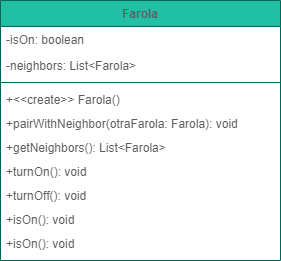

The diagram above was exported from draw.io. Its source (the exported page's mxGraphModel, read from the mxfile embedded in the PNG):
<mxGraphModel dx="1114" dy="600" grid="1" gridSize="10" guides="1" tooltips="1" connect="1" arrows="1" fold="1" page="1" pageScale="1" pageWidth="827" pageHeight="1169" math="0" shadow="0">
  <root>
    <mxCell id="WIyWlLk6GJQsqaUBKTNV-0" />
    <mxCell id="WIyWlLk6GJQsqaUBKTNV-1" parent="WIyWlLk6GJQsqaUBKTNV-0" />
    <mxCell id="zkfFHV4jXpPFQw0GAbJ--0" value="Farola" style="swimlane;fontStyle=1;align=center;verticalAlign=middle;childLayout=stackLayout;horizontal=1;startSize=26;horizontalStack=0;resizeParent=1;resizeLast=0;collapsible=1;marginBottom=0;rounded=0;shadow=0;strokeWidth=1;fontSize=12;perimeterSpacing=0;labelBackgroundColor=none;labelBorderColor=none;fillColor=#21C0A5;strokeColor=#006658;fontColor=#5C5C5C;" parent="WIyWlLk6GJQsqaUBKTNV-1" vertex="1">
      <mxGeometry x="240" y="70" width="280" height="260" as="geometry">
        <mxRectangle x="334" y="120" width="160" height="26" as="alternateBounds" />
      </mxGeometry>
    </mxCell>
    <mxCell id="zkfFHV4jXpPFQw0GAbJ--2" value="-isOn: boolean" style="text;align=left;verticalAlign=top;spacingLeft=4;spacingRight=4;overflow=hidden;rotatable=0;points=[[0,0.5],[1,0.5]];portConstraint=eastwest;rounded=0;shadow=0;html=0;labelBackgroundColor=none;fontColor=#5C5C5C;" parent="zkfFHV4jXpPFQw0GAbJ--0" vertex="1">
      <mxGeometry y="26" width="280" height="26" as="geometry" />
    </mxCell>
    <mxCell id="zkfFHV4jXpPFQw0GAbJ--3" value="-neighbors: List&lt;Farola&gt;" style="text;align=left;verticalAlign=top;spacingLeft=4;spacingRight=4;overflow=hidden;rotatable=0;points=[[0,0.5],[1,0.5]];portConstraint=eastwest;rounded=0;shadow=0;html=0;labelBackgroundColor=none;fontColor=#5C5C5C;" parent="zkfFHV4jXpPFQw0GAbJ--0" vertex="1">
      <mxGeometry y="52" width="280" height="26" as="geometry" />
    </mxCell>
    <mxCell id="zkfFHV4jXpPFQw0GAbJ--4" value="" style="line;html=1;strokeWidth=1;align=left;verticalAlign=middle;spacingTop=-1;spacingLeft=3;spacingRight=3;rotatable=0;labelPosition=right;points=[];portConstraint=eastwest;labelBackgroundColor=none;fillColor=#21C0A5;strokeColor=#006658;fontColor=#5C5C5C;" parent="zkfFHV4jXpPFQw0GAbJ--0" vertex="1">
      <mxGeometry y="78" width="280" height="8" as="geometry" />
    </mxCell>
    <mxCell id="zkfFHV4jXpPFQw0GAbJ--5" value="+&lt;&lt;create&gt;&gt; Farola()" style="text;align=left;verticalAlign=top;spacingLeft=4;spacingRight=4;overflow=hidden;rotatable=0;points=[[0,0.5],[1,0.5]];portConstraint=eastwest;labelBackgroundColor=none;fontColor=#5C5C5C;" parent="zkfFHV4jXpPFQw0GAbJ--0" vertex="1">
      <mxGeometry y="86" width="280" height="24" as="geometry" />
    </mxCell>
    <mxCell id="9Ma4HcXztWpZGk2iHfLe-7" value="+pairWithNeighbor(otraFarola: Farola): void" style="text;align=left;verticalAlign=top;spacingLeft=4;spacingRight=4;overflow=hidden;rotatable=0;points=[[0,0.5],[1,0.5]];portConstraint=eastwest;labelBackgroundColor=none;fontColor=#5C5C5C;" vertex="1" parent="zkfFHV4jXpPFQw0GAbJ--0">
      <mxGeometry y="110" width="280" height="24" as="geometry" />
    </mxCell>
    <mxCell id="9Ma4HcXztWpZGk2iHfLe-8" value="+getNeighbors(): List&lt;Farola&gt;" style="text;align=left;verticalAlign=top;spacingLeft=4;spacingRight=4;overflow=hidden;rotatable=0;points=[[0,0.5],[1,0.5]];portConstraint=eastwest;labelBackgroundColor=none;fontColor=#5C5C5C;" vertex="1" parent="zkfFHV4jXpPFQw0GAbJ--0">
      <mxGeometry y="134" width="280" height="24" as="geometry" />
    </mxCell>
    <mxCell id="9Ma4HcXztWpZGk2iHfLe-9" value="+turnOn(): void" style="text;align=left;verticalAlign=top;spacingLeft=4;spacingRight=4;overflow=hidden;rotatable=0;points=[[0,0.5],[1,0.5]];portConstraint=eastwest;labelBackgroundColor=none;fontColor=#5C5C5C;" vertex="1" parent="zkfFHV4jXpPFQw0GAbJ--0">
      <mxGeometry y="158" width="280" height="24" as="geometry" />
    </mxCell>
    <mxCell id="9Ma4HcXztWpZGk2iHfLe-10" value="+turnOff(): void" style="text;align=left;verticalAlign=top;spacingLeft=4;spacingRight=4;overflow=hidden;rotatable=0;points=[[0,0.5],[1,0.5]];portConstraint=eastwest;labelBackgroundColor=none;fontColor=#5C5C5C;" vertex="1" parent="zkfFHV4jXpPFQw0GAbJ--0">
      <mxGeometry y="182" width="280" height="24" as="geometry" />
    </mxCell>
    <mxCell id="9Ma4HcXztWpZGk2iHfLe-11" value="+isOn(): void" style="text;align=left;verticalAlign=top;spacingLeft=4;spacingRight=4;overflow=hidden;rotatable=0;points=[[0,0.5],[1,0.5]];portConstraint=eastwest;labelBackgroundColor=none;fontColor=#5C5C5C;" vertex="1" parent="zkfFHV4jXpPFQw0GAbJ--0">
      <mxGeometry y="206" width="280" height="24" as="geometry" />
    </mxCell>
    <mxCell id="9Ma4HcXztWpZGk2iHfLe-12" value="+isOn(): void" style="text;align=left;verticalAlign=top;spacingLeft=4;spacingRight=4;overflow=hidden;rotatable=0;points=[[0,0.5],[1,0.5]];portConstraint=eastwest;labelBackgroundColor=none;fontColor=#5C5C5C;" vertex="1" parent="zkfFHV4jXpPFQw0GAbJ--0">
      <mxGeometry y="230" width="280" height="24" as="geometry" />
    </mxCell>
  </root>
</mxGraphModel>